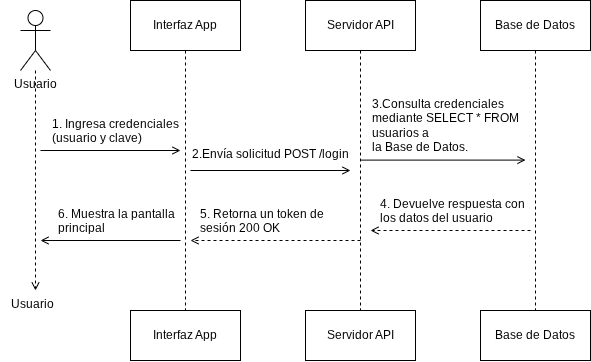

The diagram above was exported from draw.io. Its source (the exported page's mxGraphModel, read from the mxfile embedded in the PNG):
<mxGraphModel dx="860" dy="431" grid="1" gridSize="10" guides="1" tooltips="1" connect="1" arrows="1" fold="1" page="1" pageScale="1" pageWidth="827" pageHeight="1169" math="0" shadow="0">
  <root>
    <mxCell id="0" />
    <mxCell id="1" parent="0" />
    <mxCell id="aCHx6prYl2-ZxTLHPHWC-27" edge="1" parent="1" source="aCHx6prYl2-ZxTLHPHWC-19" style="edgeStyle=orthogonalEdgeStyle;rounded=0;orthogonalLoop=1;jettySize=auto;html=1;entryX=0.5;entryY=0;entryDx=0;entryDy=0;dashed=1;endArrow=open;endFill=0;" target="aCHx6prYl2-ZxTLHPHWC-25">
      <mxGeometry relative="1" as="geometry" />
    </mxCell>
    <mxCell id="aCHx6prYl2-ZxTLHPHWC-19" parent="1" style="shape=umlActor;verticalLabelPosition=bottom;verticalAlign=top;html=1;" value="Usuario" vertex="1">
      <mxGeometry height="60" width="30" x="50" y="200" as="geometry" />
    </mxCell>
    <mxCell id="aCHx6prYl2-ZxTLHPHWC-28" edge="1" parent="1" source="aCHx6prYl2-ZxTLHPHWC-20" style="edgeStyle=orthogonalEdgeStyle;rounded=0;orthogonalLoop=1;jettySize=auto;html=1;dashed=1;endArrow=none;endFill=0;" target="aCHx6prYl2-ZxTLHPHWC-23">
      <mxGeometry relative="1" as="geometry" />
    </mxCell>
    <mxCell id="aCHx6prYl2-ZxTLHPHWC-20" parent="1" style="html=1;whiteSpace=wrap;" value="Interfaz App" vertex="1">
      <mxGeometry height="50" width="110" x="160" y="190" as="geometry" />
    </mxCell>
    <mxCell id="aCHx6prYl2-ZxTLHPHWC-29" edge="1" parent="1" source="aCHx6prYl2-ZxTLHPHWC-21" style="edgeStyle=orthogonalEdgeStyle;rounded=0;orthogonalLoop=1;jettySize=auto;html=1;dashed=1;endArrow=none;endFill=0;" target="aCHx6prYl2-ZxTLHPHWC-24">
      <mxGeometry relative="1" as="geometry" />
    </mxCell>
    <mxCell id="aCHx6prYl2-ZxTLHPHWC-21" parent="1" style="html=1;whiteSpace=wrap;" value="Servidor API" vertex="1">
      <mxGeometry height="50" width="110" x="335" y="190" as="geometry" />
    </mxCell>
    <mxCell id="aCHx6prYl2-ZxTLHPHWC-30" edge="1" parent="1" source="aCHx6prYl2-ZxTLHPHWC-22" style="edgeStyle=orthogonalEdgeStyle;rounded=0;orthogonalLoop=1;jettySize=auto;html=1;dashed=1;endArrow=none;endFill=0;" target="aCHx6prYl2-ZxTLHPHWC-26">
      <mxGeometry relative="1" as="geometry" />
    </mxCell>
    <mxCell id="aCHx6prYl2-ZxTLHPHWC-22" parent="1" style="html=1;whiteSpace=wrap;" value="Base de Datos" vertex="1">
      <mxGeometry height="50" width="110" x="510" y="190" as="geometry" />
    </mxCell>
    <mxCell id="aCHx6prYl2-ZxTLHPHWC-23" parent="1" style="html=1;whiteSpace=wrap;" value="Interfaz App" vertex="1">
      <mxGeometry height="50" width="110" x="160" y="500" as="geometry" />
    </mxCell>
    <mxCell id="aCHx6prYl2-ZxTLHPHWC-24" parent="1" style="html=1;whiteSpace=wrap;" value="Servidor API" vertex="1">
      <mxGeometry height="50" width="110" x="335" y="500" as="geometry" />
    </mxCell>
    <mxCell id="aCHx6prYl2-ZxTLHPHWC-25" parent="1" style="text;whiteSpace=wrap;html=1;" value="&amp;nbsp; &amp;nbsp;Usuario" vertex="1">
      <mxGeometry height="40" width="70" x="30" y="480" as="geometry" />
    </mxCell>
    <mxCell id="aCHx6prYl2-ZxTLHPHWC-26" parent="1" style="html=1;whiteSpace=wrap;" value="Base de Datos" vertex="1">
      <mxGeometry height="50" width="110" x="510" y="500" as="geometry" />
    </mxCell>
    <mxCell id="aCHx6prYl2-ZxTLHPHWC-31" edge="1" parent="1" style="endArrow=open;html=1;rounded=0;endFill=0;" value="">
      <mxGeometry height="50" relative="1" width="50" as="geometry">
        <mxPoint x="70" y="340" as="sourcePoint" />
        <mxPoint x="210" y="340" as="targetPoint" />
      </mxGeometry>
    </mxCell>
    <mxCell id="aCHx6prYl2-ZxTLHPHWC-33" parent="1" style="text;whiteSpace=wrap;html=1;" value="1. Ingresa credenciales (usuario y clave)" vertex="1">
      <mxGeometry height="10" width="140" x="80" y="300" as="geometry" />
    </mxCell>
    <mxCell id="aCHx6prYl2-ZxTLHPHWC-34" edge="1" parent="1" style="endArrow=open;html=1;rounded=0;endFill=0;" value="">
      <mxGeometry height="50" relative="1" width="50" as="geometry">
        <mxPoint x="220" y="360" as="sourcePoint" />
        <mxPoint x="380" y="360" as="targetPoint" />
      </mxGeometry>
    </mxCell>
    <mxCell id="aCHx6prYl2-ZxTLHPHWC-35" parent="1" style="text;whiteSpace=wrap;html=1;" value="2.Envía solicitud POST /login" vertex="1">
      <mxGeometry height="40" width="180" x="220" y="330" as="geometry" />
    </mxCell>
    <mxCell id="aCHx6prYl2-ZxTLHPHWC-36" edge="1" parent="1" style="endArrow=open;html=1;rounded=0;endFill=0;" value="">
      <mxGeometry height="50" relative="1" width="50" as="geometry">
        <mxPoint x="390" y="349.6" as="sourcePoint" />
        <mxPoint x="555" y="349.6" as="targetPoint" />
      </mxGeometry>
    </mxCell>
    <mxCell id="aCHx6prYl2-ZxTLHPHWC-37" parent="1" style="text;whiteSpace=wrap;html=1;" value="3.Consulta credenciales mediante SELECT * FROM usuarios a&lt;br&gt;la Base de Datos." vertex="1">
      <mxGeometry height="50" width="165" x="400" y="280" as="geometry" />
    </mxCell>
    <mxCell id="aCHx6prYl2-ZxTLHPHWC-39" edge="1" parent="1" style="endArrow=open;dashed=1;html=1;rounded=0;endFill=0;" value="">
      <mxGeometry height="50" relative="1" width="50" as="geometry">
        <mxPoint x="560" y="420" as="sourcePoint" />
        <mxPoint x="400" y="420" as="targetPoint" />
      </mxGeometry>
    </mxCell>
    <mxCell id="aCHx6prYl2-ZxTLHPHWC-40" parent="1" style="text;whiteSpace=wrap;html=1;" value="4. Devuelve respuesta con los datos del usuario" vertex="1">
      <mxGeometry height="30" width="150" x="407.5" y="380" as="geometry" />
    </mxCell>
    <mxCell id="aCHx6prYl2-ZxTLHPHWC-41" edge="1" parent="1" style="endArrow=open;dashed=1;html=1;rounded=0;endFill=0;" value="">
      <mxGeometry height="50" relative="1" width="50" as="geometry">
        <mxPoint x="390" y="430" as="sourcePoint" />
        <mxPoint x="220" y="430" as="targetPoint" />
      </mxGeometry>
    </mxCell>
    <mxCell id="aCHx6prYl2-ZxTLHPHWC-42" parent="1" style="text;whiteSpace=wrap;html=1;" value="5. Retorna un token de sesión 200 OK" vertex="1">
      <mxGeometry height="20" width="150" x="227.5" y="390" as="geometry" />
    </mxCell>
    <mxCell id="aCHx6prYl2-ZxTLHPHWC-43" edge="1" parent="1" style="endArrow=open;html=1;rounded=0;endFill=0;" value="">
      <mxGeometry height="50" relative="1" width="50" as="geometry">
        <mxPoint x="210" y="430" as="sourcePoint" />
        <mxPoint x="70" y="430" as="targetPoint" />
      </mxGeometry>
    </mxCell>
    <mxCell id="aCHx6prYl2-ZxTLHPHWC-44" parent="1" style="text;whiteSpace=wrap;html=1;" value="6. Muestra la pantalla principal" vertex="1">
      <mxGeometry height="20" width="127.5" x="86.25" y="390" as="geometry" />
    </mxCell>
  </root>
</mxGraphModel>